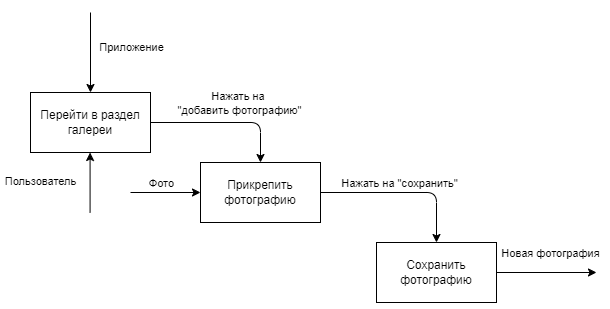

The diagram above was exported from draw.io. Its source (the exported page's mxGraphModel, read from the mxfile embedded in the PNG):
<mxGraphModel dx="2153" dy="2255" grid="1" gridSize="10" guides="1" tooltips="1" connect="1" arrows="1" fold="1" page="1" pageScale="1" pageWidth="827" pageHeight="1169" math="0" shadow="0">
  <root>
    <mxCell id="0" />
    <mxCell id="1" parent="0" />
    <mxCell id="2" style="edgeStyle=orthogonalEdgeStyle;rounded=1;orthogonalLoop=1;jettySize=auto;html=1;curved=0;" edge="1" source="4" target="9" parent="1">
      <mxGeometry relative="1" as="geometry" />
    </mxCell>
    <mxCell id="3" value="Нажать на&amp;nbsp;&lt;div&gt;&quot;добавить фотографию&quot;&lt;/div&gt;" style="edgeLabel;html=1;align=center;verticalAlign=middle;resizable=0;points=[];" vertex="1" connectable="0" parent="2">
      <mxGeometry x="-0.2333" y="-2" relative="1" as="geometry">
        <mxPoint x="31" y="-22" as="offset" />
      </mxGeometry>
    </mxCell>
    <mxCell id="4" value="Перейти в раздел галереи" style="rounded=0;whiteSpace=wrap;html=1;" vertex="1" parent="1">
      <mxGeometry x="70" y="540" width="120" height="60" as="geometry" />
    </mxCell>
    <mxCell id="5" value="" style="endArrow=classic;html=1;rounded=0;" edge="1" target="4" parent="1">
      <mxGeometry width="50" height="50" relative="1" as="geometry">
        <mxPoint x="130" y="460" as="sourcePoint" />
        <mxPoint x="230" y="690" as="targetPoint" />
      </mxGeometry>
    </mxCell>
    <mxCell id="6" value="Приложение" style="edgeLabel;html=1;align=center;verticalAlign=middle;resizable=0;points=[];" vertex="1" connectable="0" parent="5">
      <mxGeometry x="-0.15" y="-1" relative="1" as="geometry">
        <mxPoint x="41" as="offset" />
      </mxGeometry>
    </mxCell>
    <mxCell id="7" value="" style="endArrow=classic;html=1;rounded=0;" edge="1" parent="1">
      <mxGeometry width="50" height="50" relative="1" as="geometry">
        <mxPoint x="129.58" y="660" as="sourcePoint" />
        <mxPoint x="129.58" y="600" as="targetPoint" />
      </mxGeometry>
    </mxCell>
    <mxCell id="8" value="Пользователь" style="edgeLabel;html=1;align=center;verticalAlign=middle;resizable=0;points=[];" vertex="1" connectable="0" parent="7">
      <mxGeometry x="0.05" y="2" relative="1" as="geometry">
        <mxPoint x="-48" as="offset" />
      </mxGeometry>
    </mxCell>
    <mxCell id="9" value="Прикрепить фотографию" style="rounded=0;whiteSpace=wrap;html=1;" vertex="1" parent="1">
      <mxGeometry x="240" y="610" width="120" height="60" as="geometry" />
    </mxCell>
    <mxCell id="10" style="edgeStyle=orthogonalEdgeStyle;rounded=1;orthogonalLoop=1;jettySize=auto;html=1;curved=0;" edge="1" source="9" target="14" parent="1">
      <mxGeometry relative="1" as="geometry">
        <mxPoint x="360" y="640" as="sourcePoint" />
      </mxGeometry>
    </mxCell>
    <mxCell id="11" value="Нажать на &quot;сохранить&quot;" style="edgeLabel;html=1;align=center;verticalAlign=middle;resizable=0;points=[];" vertex="1" connectable="0" parent="10">
      <mxGeometry x="-0.0482" relative="1" as="geometry">
        <mxPoint y="-10" as="offset" />
      </mxGeometry>
    </mxCell>
    <mxCell id="12" style="rounded=0;orthogonalLoop=1;jettySize=auto;html=1;" edge="1" source="14" parent="1">
      <mxGeometry relative="1" as="geometry">
        <mxPoint x="636" y="720" as="targetPoint" />
      </mxGeometry>
    </mxCell>
    <mxCell id="13" value="Новая фотография" style="edgeLabel;html=1;align=center;verticalAlign=middle;resizable=0;points=[];" vertex="1" connectable="0" parent="12">
      <mxGeometry x="-0.22" y="-2" relative="1" as="geometry">
        <mxPoint x="15" y="-22" as="offset" />
      </mxGeometry>
    </mxCell>
    <mxCell id="14" value="Сохранить фотографию" style="rounded=0;whiteSpace=wrap;html=1;" vertex="1" parent="1">
      <mxGeometry x="416" y="690" width="120" height="60" as="geometry" />
    </mxCell>
    <mxCell id="15" value="" style="endArrow=classic;html=1;rounded=0;" edge="1" target="9" parent="1">
      <mxGeometry width="50" height="50" relative="1" as="geometry">
        <mxPoint x="170" y="640" as="sourcePoint" />
        <mxPoint x="139.58" y="610" as="targetPoint" />
      </mxGeometry>
    </mxCell>
    <mxCell id="16" value="Фото" style="edgeLabel;html=1;align=center;verticalAlign=middle;resizable=0;points=[];" vertex="1" connectable="0" parent="15">
      <mxGeometry x="0.05" y="2" relative="1" as="geometry">
        <mxPoint x="-7" y="-8" as="offset" />
      </mxGeometry>
    </mxCell>
  </root>
</mxGraphModel>